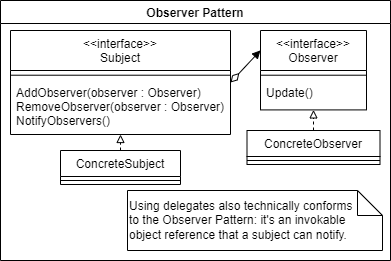

The diagram above was exported from draw.io. Its source (the exported page's mxGraphModel, read from the mxfile embedded in the PNG):
<mxGraphModel dx="1422" dy="794" grid="1" gridSize="10" guides="1" tooltips="1" connect="1" arrows="1" fold="1" page="1" pageScale="1" pageWidth="827" pageHeight="1169" math="0" shadow="0">
  <root>
    <mxCell id="WIyWlLk6GJQsqaUBKTNV-0" />
    <mxCell id="WIyWlLk6GJQsqaUBKTNV-1" parent="WIyWlLk6GJQsqaUBKTNV-0" />
    <mxCell id="J-ly7CID0iLONngczn0h-0" value="Observer Pattern" style="swimlane;labelBorderColor=none;labelBackgroundColor=none;spacing=2;" vertex="1" parent="WIyWlLk6GJQsqaUBKTNV-1">
      <mxGeometry width="390" height="260" as="geometry">
        <mxRectangle width="110" height="30" as="alternateBounds" />
      </mxGeometry>
    </mxCell>
    <mxCell id="J-ly7CID0iLONngczn0h-1" value="&lt;&lt;interface&gt;&gt;&#10;Subject" style="swimlane;fontStyle=0;align=center;verticalAlign=top;childLayout=stackLayout;horizontal=1;startSize=40;horizontalStack=0;resizeParent=1;resizeParentMax=0;resizeLast=0;collapsible=1;marginBottom=0;" vertex="1" parent="J-ly7CID0iLONngczn0h-0">
      <mxGeometry x="10" y="30" width="220" height="104.00176470588235" as="geometry" />
    </mxCell>
    <mxCell id="J-ly7CID0iLONngczn0h-3" value="" style="line;strokeWidth=1;fillColor=none;align=left;verticalAlign=middle;spacingTop=-1;spacingLeft=3;spacingRight=3;rotatable=0;labelPosition=right;points=[];portConstraint=eastwest;strokeColor=inherit;" vertex="1" parent="J-ly7CID0iLONngczn0h-1">
      <mxGeometry y="40" width="220" height="9.411764705882353" as="geometry" />
    </mxCell>
    <mxCell id="J-ly7CID0iLONngczn0h-4" value="AddObserver(observer : Observer)&#10;RemoveObserver(observer : Observer)&#10;NotifyObservers()" style="text;strokeColor=none;fillColor=none;align=left;verticalAlign=top;spacingLeft=4;spacingRight=4;overflow=hidden;rotatable=0;points=[[0,0.5],[1,0.5]];portConstraint=eastwest;" vertex="1" parent="J-ly7CID0iLONngczn0h-1">
      <mxGeometry y="49.411764705882355" width="220" height="54.59" as="geometry" />
    </mxCell>
    <mxCell id="J-ly7CID0iLONngczn0h-18" value="&lt;&lt;interface&gt;&gt;&#10;Observer" style="swimlane;fontStyle=0;align=center;verticalAlign=top;childLayout=stackLayout;horizontal=1;startSize=40;horizontalStack=0;resizeParent=1;resizeParentMax=0;resizeLast=0;collapsible=1;marginBottom=0;" vertex="1" parent="J-ly7CID0iLONngczn0h-0">
      <mxGeometry x="260" y="29.999999999999996" width="106" height="79.41176470588235" as="geometry" />
    </mxCell>
    <mxCell id="J-ly7CID0iLONngczn0h-19" value="" style="line;strokeWidth=1;fillColor=none;align=left;verticalAlign=middle;spacingTop=-1;spacingLeft=3;spacingRight=3;rotatable=0;labelPosition=right;points=[];portConstraint=eastwest;strokeColor=inherit;" vertex="1" parent="J-ly7CID0iLONngczn0h-18">
      <mxGeometry y="40" width="106" height="9.411764705882353" as="geometry" />
    </mxCell>
    <mxCell id="J-ly7CID0iLONngczn0h-20" value="Update()" style="text;strokeColor=none;fillColor=none;align=left;verticalAlign=top;spacingLeft=4;spacingRight=4;overflow=hidden;rotatable=0;points=[[0,0.5],[1,0.5]];portConstraint=eastwest;" vertex="1" parent="J-ly7CID0iLONngczn0h-18">
      <mxGeometry y="49.411764705882355" width="106" height="30" as="geometry" />
    </mxCell>
    <mxCell id="J-ly7CID0iLONngczn0h-21" value="ConcreteSubject" style="swimlane;fontStyle=0;align=center;verticalAlign=top;childLayout=stackLayout;horizontal=1;startSize=26;horizontalStack=0;resizeParent=1;resizeParentMax=0;resizeLast=0;collapsible=1;marginBottom=0;" vertex="1" parent="J-ly7CID0iLONngczn0h-0">
      <mxGeometry x="60" y="150" width="120" height="34" as="geometry" />
    </mxCell>
    <mxCell id="J-ly7CID0iLONngczn0h-23" value="" style="line;strokeWidth=1;fillColor=none;align=left;verticalAlign=middle;spacingTop=-1;spacingLeft=3;spacingRight=3;rotatable=0;labelPosition=right;points=[];portConstraint=eastwest;strokeColor=inherit;" vertex="1" parent="J-ly7CID0iLONngczn0h-21">
      <mxGeometry y="26" width="120" height="8" as="geometry" />
    </mxCell>
    <mxCell id="J-ly7CID0iLONngczn0h-25" value="ConcreteObserver" style="swimlane;fontStyle=0;align=center;verticalAlign=top;childLayout=stackLayout;horizontal=1;startSize=26;horizontalStack=0;resizeParent=1;resizeParentMax=0;resizeLast=0;collapsible=1;marginBottom=0;" vertex="1" parent="J-ly7CID0iLONngczn0h-0">
      <mxGeometry x="246.5" y="130" width="133" height="34" as="geometry" />
    </mxCell>
    <mxCell id="J-ly7CID0iLONngczn0h-26" value="" style="line;strokeWidth=1;fillColor=none;align=left;verticalAlign=middle;spacingTop=-1;spacingLeft=3;spacingRight=3;rotatable=0;labelPosition=right;points=[];portConstraint=eastwest;strokeColor=inherit;" vertex="1" parent="J-ly7CID0iLONngczn0h-25">
      <mxGeometry y="26" width="133" height="8" as="geometry" />
    </mxCell>
    <mxCell id="J-ly7CID0iLONngczn0h-27" style="rounded=0;orthogonalLoop=1;jettySize=auto;html=1;exitX=0.5;exitY=0;exitDx=0;exitDy=0;entryX=0.5;entryY=1;entryDx=0;entryDy=0;dashed=1;endArrow=block;endFill=0;" edge="1" parent="J-ly7CID0iLONngczn0h-0" source="J-ly7CID0iLONngczn0h-25" target="J-ly7CID0iLONngczn0h-18">
      <mxGeometry relative="1" as="geometry">
        <mxPoint x="320" y="130" as="targetPoint" />
      </mxGeometry>
    </mxCell>
    <mxCell id="J-ly7CID0iLONngczn0h-28" style="rounded=0;orthogonalLoop=1;jettySize=auto;html=1;exitX=0.5;exitY=0;exitDx=0;exitDy=0;dashed=1;endArrow=block;endFill=0;entryX=0.5;entryY=1;entryDx=0;entryDy=0;" edge="1" parent="J-ly7CID0iLONngczn0h-0" source="J-ly7CID0iLONngczn0h-21" target="J-ly7CID0iLONngczn0h-1">
      <mxGeometry relative="1" as="geometry">
        <mxPoint x="100.14285714285711" y="160" as="targetPoint" />
      </mxGeometry>
    </mxCell>
    <mxCell id="J-ly7CID0iLONngczn0h-29" style="edgeStyle=none;rounded=0;orthogonalLoop=1;jettySize=auto;html=1;exitX=1;exitY=0.5;exitDx=0;exitDy=0;endArrow=block;endFill=1;entryX=0;entryY=0.25;entryDx=0;entryDy=0;startArrow=diamondThin;startFill=0;startSize=10;" edge="1" parent="J-ly7CID0iLONngczn0h-0" source="J-ly7CID0iLONngczn0h-1" target="J-ly7CID0iLONngczn0h-18">
      <mxGeometry relative="1" as="geometry">
        <mxPoint x="270" y="82" as="targetPoint" />
      </mxGeometry>
    </mxCell>
    <mxCell id="J-ly7CID0iLONngczn0h-35" value="Using delegates also technically conforms&#10;to the Observer Pattern: it's an invokable&#10;object reference that a subject can notify." style="shape=note2;boundedLbl=1;size=25;verticalAlign=middle;align=left;fontSize=12;spacing=2;spacingRight=0;whiteSpace=wrap;" vertex="1" parent="J-ly7CID0iLONngczn0h-0">
      <mxGeometry x="127" y="190" width="255" height="60" as="geometry" />
    </mxCell>
  </root>
</mxGraphModel>